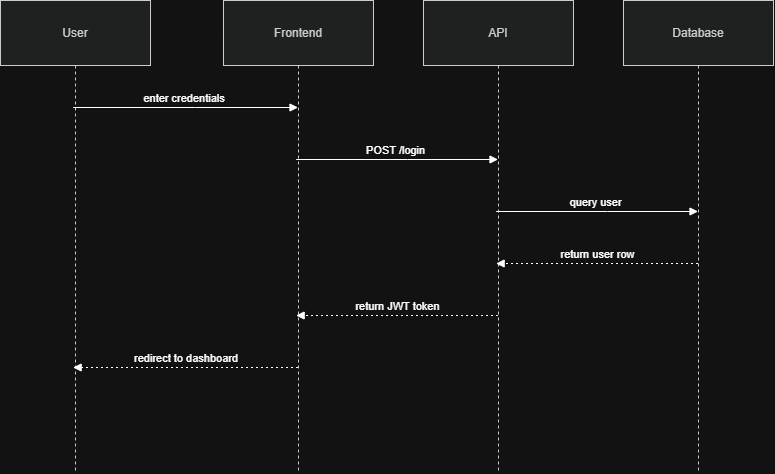

The diagram above was exported from draw.io. Its source (the exported page's mxGraphModel, read from the mxfile embedded in the PNG):
<mxGraphModel dx="2066" dy="1249" grid="1" gridSize="10" guides="1" tooltips="1" connect="1" arrows="1" fold="1" page="1" pageScale="1" pageWidth="827" pageHeight="1169" math="0" shadow="0">
  <root>
    <mxCell id="0" />
    <mxCell id="1" parent="0" />
    <mxCell id="4eyhD7giFeCzG7H1R6AI-21" parent="1" style="shape=umlLifeline;perimeter=lifelinePerimeter;whiteSpace=wrap;container=1;dropTarget=0;collapsible=0;recursiveResize=0;outlineConnect=0;portConstraint=eastwest;newEdgeStyle={&quot;edgeStyle&quot;:&quot;elbowEdgeStyle&quot;,&quot;elbow&quot;:&quot;vertical&quot;,&quot;curved&quot;:0,&quot;rounded&quot;:0};size=65;fillColor=light-dark(#eeeeee,#1f2020);strokeColor=light-dark(#999999,#cccccc);fontColor=light-dark(#333333,#cccccc);" value="User" vertex="1">
      <mxGeometry height="472" width="150" x="20" y="20" as="geometry" />
    </mxCell>
    <mxCell id="4eyhD7giFeCzG7H1R6AI-22" parent="1" style="shape=umlLifeline;perimeter=lifelinePerimeter;whiteSpace=wrap;container=1;dropTarget=0;collapsible=0;recursiveResize=0;outlineConnect=0;portConstraint=eastwest;newEdgeStyle={&quot;edgeStyle&quot;:&quot;elbowEdgeStyle&quot;,&quot;elbow&quot;:&quot;vertical&quot;,&quot;curved&quot;:0,&quot;rounded&quot;:0};size=65;fillColor=light-dark(#eeeeee,#1f2020);strokeColor=light-dark(#999999,#cccccc);fontColor=light-dark(#333333,#cccccc);" value="Frontend" vertex="1">
      <mxGeometry height="472" width="150" x="243" y="20" as="geometry" />
    </mxCell>
    <mxCell id="4eyhD7giFeCzG7H1R6AI-23" parent="1" style="shape=umlLifeline;perimeter=lifelinePerimeter;whiteSpace=wrap;container=1;dropTarget=0;collapsible=0;recursiveResize=0;outlineConnect=0;portConstraint=eastwest;newEdgeStyle={&quot;edgeStyle&quot;:&quot;elbowEdgeStyle&quot;,&quot;elbow&quot;:&quot;vertical&quot;,&quot;curved&quot;:0,&quot;rounded&quot;:0};size=65;fillColor=light-dark(#eeeeee,#1f2020);strokeColor=light-dark(#999999,#cccccc);fontColor=light-dark(#333333,#cccccc);" value="API" vertex="1">
      <mxGeometry height="472" width="150" x="443" y="20" as="geometry" />
    </mxCell>
    <mxCell id="4eyhD7giFeCzG7H1R6AI-24" parent="1" style="shape=umlLifeline;perimeter=lifelinePerimeter;whiteSpace=wrap;container=1;dropTarget=0;collapsible=0;recursiveResize=0;outlineConnect=0;portConstraint=eastwest;newEdgeStyle={&quot;edgeStyle&quot;:&quot;elbowEdgeStyle&quot;,&quot;elbow&quot;:&quot;vertical&quot;,&quot;curved&quot;:0,&quot;rounded&quot;:0};size=65;fillColor=light-dark(#eeeeee,#1f2020);strokeColor=light-dark(#999999,#cccccc);fontColor=light-dark(#333333,#cccccc);" value="Database" vertex="1">
      <mxGeometry height="472" width="150" x="643" y="20" as="geometry" />
    </mxCell>
    <mxCell id="4eyhD7giFeCzG7H1R6AI-25" edge="1" parent="1" source="4eyhD7giFeCzG7H1R6AI-21" style="verticalAlign=bottom;edgeStyle=elbowEdgeStyle;elbow=vertical;curved=0;rounded=0;endArrow=block;" target="4eyhD7giFeCzG7H1R6AI-22" value="enter credentials">
      <mxGeometry relative="1" as="geometry">
        <Array as="points">
          <mxPoint x="215" y="127" />
        </Array>
      </mxGeometry>
    </mxCell>
    <mxCell id="4eyhD7giFeCzG7H1R6AI-26" edge="1" parent="1" source="4eyhD7giFeCzG7H1R6AI-22" style="verticalAlign=bottom;edgeStyle=elbowEdgeStyle;elbow=vertical;curved=0;rounded=0;endArrow=block;" target="4eyhD7giFeCzG7H1R6AI-23" value="POST /login">
      <mxGeometry relative="1" as="geometry">
        <Array as="points">
          <mxPoint x="427" y="179" />
        </Array>
      </mxGeometry>
    </mxCell>
    <mxCell id="4eyhD7giFeCzG7H1R6AI-27" edge="1" parent="1" source="4eyhD7giFeCzG7H1R6AI-23" style="verticalAlign=bottom;edgeStyle=elbowEdgeStyle;elbow=vertical;curved=0;rounded=0;endArrow=block;" target="4eyhD7giFeCzG7H1R6AI-24" value="query user">
      <mxGeometry relative="1" as="geometry">
        <Array as="points">
          <mxPoint x="627" y="231" />
        </Array>
      </mxGeometry>
    </mxCell>
    <mxCell id="4eyhD7giFeCzG7H1R6AI-28" edge="1" parent="1" source="4eyhD7giFeCzG7H1R6AI-24" style="verticalAlign=bottom;edgeStyle=elbowEdgeStyle;elbow=vertical;curved=0;rounded=0;dashed=1;dashPattern=2 3;endArrow=block;" target="4eyhD7giFeCzG7H1R6AI-23" value="return user row">
      <mxGeometry relative="1" as="geometry">
        <Array as="points">
          <mxPoint x="630" y="283" />
        </Array>
      </mxGeometry>
    </mxCell>
    <mxCell id="4eyhD7giFeCzG7H1R6AI-29" edge="1" parent="1" source="4eyhD7giFeCzG7H1R6AI-23" style="verticalAlign=bottom;edgeStyle=elbowEdgeStyle;elbow=vertical;curved=0;rounded=0;dashed=1;dashPattern=2 3;endArrow=block;" target="4eyhD7giFeCzG7H1R6AI-22" value="return JWT token">
      <mxGeometry relative="1" as="geometry">
        <Array as="points">
          <mxPoint x="430" y="335" />
        </Array>
      </mxGeometry>
    </mxCell>
    <mxCell id="4eyhD7giFeCzG7H1R6AI-30" edge="1" parent="1" source="4eyhD7giFeCzG7H1R6AI-22" style="verticalAlign=bottom;edgeStyle=elbowEdgeStyle;elbow=vertical;curved=0;rounded=0;dashed=1;dashPattern=2 3;endArrow=block;" target="4eyhD7giFeCzG7H1R6AI-21" value="redirect to dashboard">
      <mxGeometry relative="1" as="geometry">
        <Array as="points">
          <mxPoint x="218" y="387" />
        </Array>
      </mxGeometry>
    </mxCell>
  </root>
</mxGraphModel>